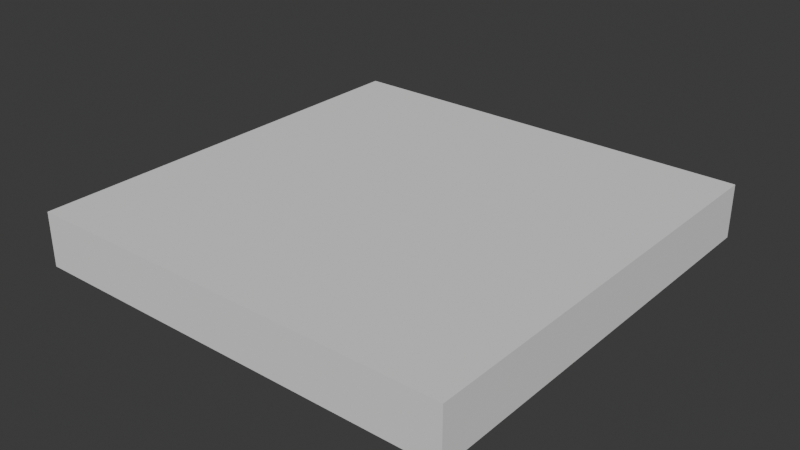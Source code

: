 # Source: props.blend  (saved by Blender 4.2.66; exported with 4.5.12 LTS)
import bpy
from mathutils import Matrix  # noqa: F401  (used for matrix-valued properties, if any)

bpy.ops.wm.read_factory_settings(use_empty=True)
scene = bpy.context.scene
scene.name = 'Scene'

# ---- collections
col_collection = bpy.data.collections.new('Collection'); scene.collection.children.link(col_collection)

# ---- world
world_world = bpy.data.worlds.new('World'); scene.world = world_world
world_world.use_nodes = True; world_world.node_tree.nodes.clear()
_N = world_world.node_tree.nodes; _L = world_world.node_tree.links
n0 = _N.new('ShaderNodeOutputWorld'); n0.name = 'World Output'; n0.location = (300, 300)
n1 = _N.new('ShaderNodeBackground'); n1.name = 'Background'; n1.location = (10, 300)
n1.inputs[0].default_value = (0.05088, 0.05088, 0.05088, 1.0)
_L.new(n1.outputs[0], n0.inputs[0])
n0.is_active_output = True
world_world.color = (0.05088, 0.05088, 0.05088)
world_world.sun_shadow_jitter_overblur = 0.0

# ---- meshes
me_cube_001 = bpy.data.meshes.new('Cube.001')
me_cube_001.from_pydata([(-4.0, -4.0, -1.0), (-4.0, -4.0, 0.0), (-4.0, 4.0, -1.0), (-4.0, 4.0, 0.0), (4.0, -4.0, -1.0), (4.0, -4.0, 0.0), (4.0, 4.0, -1.0), (4.0, 4.0, 0.0)], [], [(0, 1, 3, 2), (2, 3, 7, 6), (6, 7, 5, 4), (4, 5, 1, 0), (2, 6, 4, 0), (7, 3, 1, 5)])
_uv = me_cube_001.uv_layers.new(name='UVMap')
_uv.uv.foreach_set('vector', [0.0, 0.4375, 0.0, 0.5625, 1.0, 0.5625, 1.0, 0.4375, 0.0, 0.4375, 0.0, 0.5625, 1.0, 0.5625, 1.0, 0.4375, 1.0, 0.4375, 1.0, 0.5625, 0.0, 0.5625, 0.0, 0.4375, 1.0, 0.4375, 1.0, 0.5625, 0.0, 0.5625, 0.0, 0.4375, 0.0, 1.0, 1.0, 1.0, 1.0, 0.0, 0.0, 0.0, 1.0, 1.0, 0.0, 1.0, 0.0, 0.0, 1.0, 0.0])
me_cube_001.update()

# ---- objects
ob_greybox_floor = bpy.data.objects.new('greybox_floor', me_cube_001)

# ---- transforms, parenting, visibility, modifiers, constraints
ob_greybox_floor.location = (0.0, 0.0, 0.0)

# ---- collection membership
col_collection.objects.link(ob_greybox_floor)

# ---- scene / render settings (as saved in the file)
scene.frame_start = 1; scene.frame_end = 250; scene.frame_set(1)
scene.render.engine = 'BLENDER_EEVEE_NEXT'
bpy.context.view_layer.update()

# ---- added for rendering (the .blend has no active camera and no usable light): camera, sun
cam_auto = bpy.data.cameras.new('AutoCamera')
cam_auto.lens = 50.0
cam_auto.sensor_width = 36.0
cam_auto.clip_end = 1000.0
ob_auto_camera = bpy.data.objects.new('AutoCamera', cam_auto)
scene.collection.objects.link(ob_auto_camera)
ob_auto_camera.location = (10.5085, -12.6102, 7.90683)
ob_auto_camera.rotation_euler = (1.09748, -7.21219e-08, 0.694738)
scene.camera = ob_auto_camera
light_auto_sun = bpy.data.lights.new('AutoSun', 'SUN')
light_auto_sun.energy = 3.0
light_auto_sun.angle = 0.0523599
ob_auto_sun = bpy.data.objects.new('AutoSun', light_auto_sun)
scene.collection.objects.link(ob_auto_sun)
ob_auto_sun.rotation_euler = (0.872665, 0.174533, 0.523599)
bpy.context.view_layer.update()
